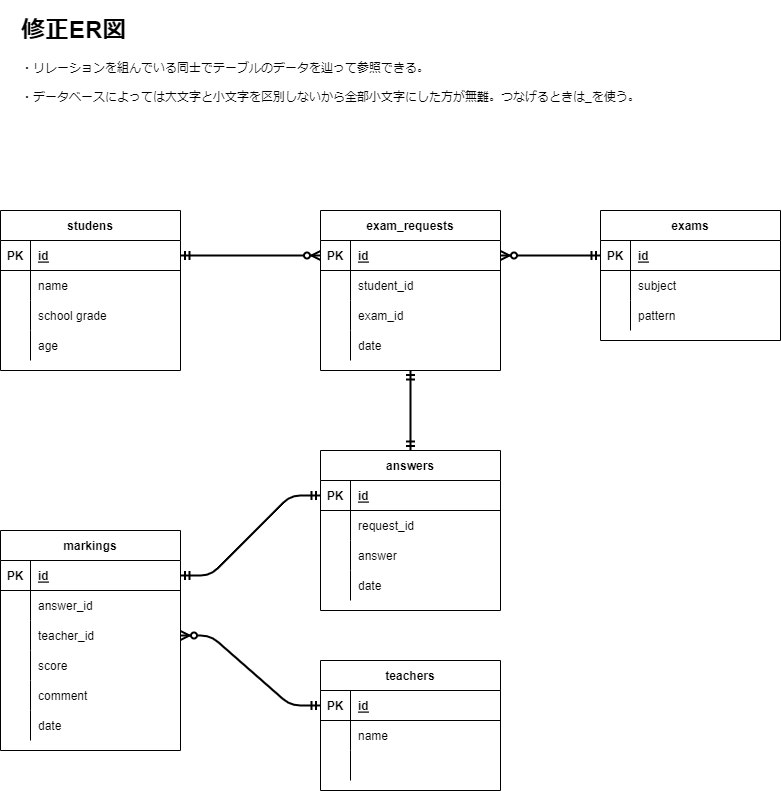

The diagram above was exported from draw.io. Its source (the exported page's mxGraphModel, read from the mxfile embedded in the PNG):
<mxGraphModel dx="623" dy="790" grid="1" gridSize="10" guides="1" tooltips="1" connect="1" arrows="1" fold="1" page="1" pageScale="1" pageWidth="827" pageHeight="1169" math="0" shadow="0">
  <root>
    <mxCell id="0" />
    <mxCell id="1" parent="0" />
    <mxCell id="2" value="studens" style="shape=table;startSize=30;container=1;collapsible=1;childLayout=tableLayout;fixedRows=1;rowLines=0;fontStyle=1;align=center;resizeLast=1;" parent="1" vertex="1">
      <mxGeometry x="24" y="280" width="180" height="160" as="geometry" />
    </mxCell>
    <mxCell id="3" value="" style="shape=partialRectangle;collapsible=0;dropTarget=0;pointerEvents=0;fillColor=none;top=0;left=0;bottom=1;right=0;points=[[0,0.5],[1,0.5]];portConstraint=eastwest;" parent="2" vertex="1">
      <mxGeometry y="30" width="180" height="30" as="geometry" />
    </mxCell>
    <mxCell id="4" value="PK" style="shape=partialRectangle;connectable=0;fillColor=none;top=0;left=0;bottom=0;right=0;fontStyle=1;overflow=hidden;" parent="3" vertex="1">
      <mxGeometry width="30" height="30" as="geometry">
        <mxRectangle width="30" height="30" as="alternateBounds" />
      </mxGeometry>
    </mxCell>
    <mxCell id="5" value="id" style="shape=partialRectangle;connectable=0;fillColor=none;top=0;left=0;bottom=0;right=0;align=left;spacingLeft=6;fontStyle=5;overflow=hidden;" parent="3" vertex="1">
      <mxGeometry x="30" width="150" height="30" as="geometry">
        <mxRectangle width="150" height="30" as="alternateBounds" />
      </mxGeometry>
    </mxCell>
    <mxCell id="6" value="" style="shape=partialRectangle;collapsible=0;dropTarget=0;pointerEvents=0;fillColor=none;top=0;left=0;bottom=0;right=0;points=[[0,0.5],[1,0.5]];portConstraint=eastwest;" parent="2" vertex="1">
      <mxGeometry y="60" width="180" height="30" as="geometry" />
    </mxCell>
    <mxCell id="7" value="" style="shape=partialRectangle;connectable=0;fillColor=none;top=0;left=0;bottom=0;right=0;editable=1;overflow=hidden;" parent="6" vertex="1">
      <mxGeometry width="30" height="30" as="geometry">
        <mxRectangle width="30" height="30" as="alternateBounds" />
      </mxGeometry>
    </mxCell>
    <mxCell id="8" value="name" style="shape=partialRectangle;connectable=0;fillColor=none;top=0;left=0;bottom=0;right=0;align=left;spacingLeft=6;overflow=hidden;" parent="6" vertex="1">
      <mxGeometry x="30" width="150" height="30" as="geometry">
        <mxRectangle width="150" height="30" as="alternateBounds" />
      </mxGeometry>
    </mxCell>
    <mxCell id="9" value="" style="shape=partialRectangle;collapsible=0;dropTarget=0;pointerEvents=0;fillColor=none;top=0;left=0;bottom=0;right=0;points=[[0,0.5],[1,0.5]];portConstraint=eastwest;" parent="2" vertex="1">
      <mxGeometry y="90" width="180" height="30" as="geometry" />
    </mxCell>
    <mxCell id="10" value="" style="shape=partialRectangle;connectable=0;fillColor=none;top=0;left=0;bottom=0;right=0;editable=1;overflow=hidden;" parent="9" vertex="1">
      <mxGeometry width="30" height="30" as="geometry">
        <mxRectangle width="30" height="30" as="alternateBounds" />
      </mxGeometry>
    </mxCell>
    <mxCell id="11" value="school grade" style="shape=partialRectangle;connectable=0;fillColor=none;top=0;left=0;bottom=0;right=0;align=left;spacingLeft=6;overflow=hidden;" parent="9" vertex="1">
      <mxGeometry x="30" width="150" height="30" as="geometry">
        <mxRectangle width="150" height="30" as="alternateBounds" />
      </mxGeometry>
    </mxCell>
    <mxCell id="12" value="" style="shape=partialRectangle;collapsible=0;dropTarget=0;pointerEvents=0;fillColor=none;top=0;left=0;bottom=0;right=0;points=[[0,0.5],[1,0.5]];portConstraint=eastwest;" parent="2" vertex="1">
      <mxGeometry y="120" width="180" height="30" as="geometry" />
    </mxCell>
    <mxCell id="13" value="" style="shape=partialRectangle;connectable=0;fillColor=none;top=0;left=0;bottom=0;right=0;editable=1;overflow=hidden;" parent="12" vertex="1">
      <mxGeometry width="30" height="30" as="geometry">
        <mxRectangle width="30" height="30" as="alternateBounds" />
      </mxGeometry>
    </mxCell>
    <mxCell id="14" value="age" style="shape=partialRectangle;connectable=0;fillColor=none;top=0;left=0;bottom=0;right=0;align=left;spacingLeft=6;overflow=hidden;" parent="12" vertex="1">
      <mxGeometry x="30" width="150" height="30" as="geometry">
        <mxRectangle width="150" height="30" as="alternateBounds" />
      </mxGeometry>
    </mxCell>
    <mxCell id="15" value="teachers" style="shape=table;startSize=30;container=1;collapsible=1;childLayout=tableLayout;fixedRows=1;rowLines=0;fontStyle=1;align=center;resizeLast=1;" parent="1" vertex="1">
      <mxGeometry x="344" y="730" width="180" height="130" as="geometry" />
    </mxCell>
    <mxCell id="16" value="" style="shape=partialRectangle;collapsible=0;dropTarget=0;pointerEvents=0;fillColor=none;top=0;left=0;bottom=1;right=0;points=[[0,0.5],[1,0.5]];portConstraint=eastwest;" parent="15" vertex="1">
      <mxGeometry y="30" width="180" height="30" as="geometry" />
    </mxCell>
    <mxCell id="17" value="PK" style="shape=partialRectangle;connectable=0;fillColor=none;top=0;left=0;bottom=0;right=0;fontStyle=1;overflow=hidden;" parent="16" vertex="1">
      <mxGeometry width="30" height="30" as="geometry">
        <mxRectangle width="30" height="30" as="alternateBounds" />
      </mxGeometry>
    </mxCell>
    <mxCell id="18" value="id" style="shape=partialRectangle;connectable=0;fillColor=none;top=0;left=0;bottom=0;right=0;align=left;spacingLeft=6;fontStyle=5;overflow=hidden;" parent="16" vertex="1">
      <mxGeometry x="30" width="150" height="30" as="geometry">
        <mxRectangle width="150" height="30" as="alternateBounds" />
      </mxGeometry>
    </mxCell>
    <mxCell id="19" value="" style="shape=partialRectangle;collapsible=0;dropTarget=0;pointerEvents=0;fillColor=none;top=0;left=0;bottom=0;right=0;points=[[0,0.5],[1,0.5]];portConstraint=eastwest;" parent="15" vertex="1">
      <mxGeometry y="60" width="180" height="30" as="geometry" />
    </mxCell>
    <mxCell id="20" value="" style="shape=partialRectangle;connectable=0;fillColor=none;top=0;left=0;bottom=0;right=0;editable=1;overflow=hidden;" parent="19" vertex="1">
      <mxGeometry width="30" height="30" as="geometry">
        <mxRectangle width="30" height="30" as="alternateBounds" />
      </mxGeometry>
    </mxCell>
    <mxCell id="21" value="name" style="shape=partialRectangle;connectable=0;fillColor=none;top=0;left=0;bottom=0;right=0;align=left;spacingLeft=6;overflow=hidden;" parent="19" vertex="1">
      <mxGeometry x="30" width="150" height="30" as="geometry">
        <mxRectangle width="150" height="30" as="alternateBounds" />
      </mxGeometry>
    </mxCell>
    <mxCell id="22" value="" style="shape=partialRectangle;collapsible=0;dropTarget=0;pointerEvents=0;fillColor=none;top=0;left=0;bottom=0;right=0;points=[[0,0.5],[1,0.5]];portConstraint=eastwest;" parent="15" vertex="1">
      <mxGeometry y="90" width="180" height="30" as="geometry" />
    </mxCell>
    <mxCell id="23" value="" style="shape=partialRectangle;connectable=0;fillColor=none;top=0;left=0;bottom=0;right=0;editable=1;overflow=hidden;" parent="22" vertex="1">
      <mxGeometry width="30" height="30" as="geometry">
        <mxRectangle width="30" height="30" as="alternateBounds" />
      </mxGeometry>
    </mxCell>
    <mxCell id="24" value="" style="shape=partialRectangle;connectable=0;fillColor=none;top=0;left=0;bottom=0;right=0;align=left;spacingLeft=6;overflow=hidden;" parent="22" vertex="1">
      <mxGeometry x="30" width="150" height="30" as="geometry">
        <mxRectangle width="150" height="30" as="alternateBounds" />
      </mxGeometry>
    </mxCell>
    <mxCell id="28" value="exams" style="shape=table;startSize=30;container=1;collapsible=1;childLayout=tableLayout;fixedRows=1;rowLines=0;fontStyle=1;align=center;resizeLast=1;" parent="1" vertex="1">
      <mxGeometry x="624" y="280" width="180" height="130" as="geometry" />
    </mxCell>
    <mxCell id="29" value="" style="shape=partialRectangle;collapsible=0;dropTarget=0;pointerEvents=0;fillColor=none;top=0;left=0;bottom=1;right=0;points=[[0,0.5],[1,0.5]];portConstraint=eastwest;" parent="28" vertex="1">
      <mxGeometry y="30" width="180" height="30" as="geometry" />
    </mxCell>
    <mxCell id="30" value="PK" style="shape=partialRectangle;connectable=0;fillColor=none;top=0;left=0;bottom=0;right=0;fontStyle=1;overflow=hidden;" parent="29" vertex="1">
      <mxGeometry width="30" height="30" as="geometry">
        <mxRectangle width="30" height="30" as="alternateBounds" />
      </mxGeometry>
    </mxCell>
    <mxCell id="31" value="id" style="shape=partialRectangle;connectable=0;fillColor=none;top=0;left=0;bottom=0;right=0;align=left;spacingLeft=6;fontStyle=5;overflow=hidden;" parent="29" vertex="1">
      <mxGeometry x="30" width="150" height="30" as="geometry">
        <mxRectangle width="150" height="30" as="alternateBounds" />
      </mxGeometry>
    </mxCell>
    <mxCell id="35" value="" style="shape=partialRectangle;collapsible=0;dropTarget=0;pointerEvents=0;fillColor=none;top=0;left=0;bottom=0;right=0;points=[[0,0.5],[1,0.5]];portConstraint=eastwest;" parent="28" vertex="1">
      <mxGeometry y="60" width="180" height="30" as="geometry" />
    </mxCell>
    <mxCell id="36" value="" style="shape=partialRectangle;connectable=0;fillColor=none;top=0;left=0;bottom=0;right=0;editable=1;overflow=hidden;" parent="35" vertex="1">
      <mxGeometry width="30" height="30" as="geometry">
        <mxRectangle width="30" height="30" as="alternateBounds" />
      </mxGeometry>
    </mxCell>
    <mxCell id="37" value="subject" style="shape=partialRectangle;connectable=0;fillColor=none;top=0;left=0;bottom=0;right=0;align=left;spacingLeft=6;overflow=hidden;" parent="35" vertex="1">
      <mxGeometry x="30" width="150" height="30" as="geometry">
        <mxRectangle width="150" height="30" as="alternateBounds" />
      </mxGeometry>
    </mxCell>
    <mxCell id="38" value="" style="shape=partialRectangle;collapsible=0;dropTarget=0;pointerEvents=0;fillColor=none;top=0;left=0;bottom=0;right=0;points=[[0,0.5],[1,0.5]];portConstraint=eastwest;" parent="28" vertex="1">
      <mxGeometry y="90" width="180" height="30" as="geometry" />
    </mxCell>
    <mxCell id="39" value="" style="shape=partialRectangle;connectable=0;fillColor=none;top=0;left=0;bottom=0;right=0;editable=1;overflow=hidden;" parent="38" vertex="1">
      <mxGeometry width="30" height="30" as="geometry">
        <mxRectangle width="30" height="30" as="alternateBounds" />
      </mxGeometry>
    </mxCell>
    <mxCell id="40" value="pattern" style="shape=partialRectangle;connectable=0;fillColor=none;top=0;left=0;bottom=0;right=0;align=left;spacingLeft=6;overflow=hidden;" parent="38" vertex="1">
      <mxGeometry x="30" width="150" height="30" as="geometry">
        <mxRectangle width="150" height="30" as="alternateBounds" />
      </mxGeometry>
    </mxCell>
    <mxCell id="44" value="answers" style="shape=table;startSize=30;container=1;collapsible=1;childLayout=tableLayout;fixedRows=1;rowLines=0;fontStyle=1;align=center;resizeLast=1;" parent="1" vertex="1">
      <mxGeometry x="344" y="520" width="180" height="160" as="geometry" />
    </mxCell>
    <mxCell id="45" value="" style="shape=partialRectangle;collapsible=0;dropTarget=0;pointerEvents=0;fillColor=none;top=0;left=0;bottom=1;right=0;points=[[0,0.5],[1,0.5]];portConstraint=eastwest;" parent="44" vertex="1">
      <mxGeometry y="30" width="180" height="30" as="geometry" />
    </mxCell>
    <mxCell id="46" value="PK" style="shape=partialRectangle;connectable=0;fillColor=none;top=0;left=0;bottom=0;right=0;fontStyle=1;overflow=hidden;" parent="45" vertex="1">
      <mxGeometry width="30" height="30" as="geometry">
        <mxRectangle width="30" height="30" as="alternateBounds" />
      </mxGeometry>
    </mxCell>
    <mxCell id="47" value="id" style="shape=partialRectangle;connectable=0;fillColor=none;top=0;left=0;bottom=0;right=0;align=left;spacingLeft=6;fontStyle=5;overflow=hidden;" parent="45" vertex="1">
      <mxGeometry x="30" width="150" height="30" as="geometry">
        <mxRectangle width="150" height="30" as="alternateBounds" />
      </mxGeometry>
    </mxCell>
    <mxCell id="48" value="" style="shape=partialRectangle;collapsible=0;dropTarget=0;pointerEvents=0;fillColor=none;top=0;left=0;bottom=0;right=0;points=[[0,0.5],[1,0.5]];portConstraint=eastwest;" parent="44" vertex="1">
      <mxGeometry y="60" width="180" height="30" as="geometry" />
    </mxCell>
    <mxCell id="49" value="" style="shape=partialRectangle;connectable=0;fillColor=none;top=0;left=0;bottom=0;right=0;editable=1;overflow=hidden;" parent="48" vertex="1">
      <mxGeometry width="30" height="30" as="geometry">
        <mxRectangle width="30" height="30" as="alternateBounds" />
      </mxGeometry>
    </mxCell>
    <mxCell id="50" value="request_id" style="shape=partialRectangle;connectable=0;fillColor=none;top=0;left=0;bottom=0;right=0;align=left;spacingLeft=6;overflow=hidden;" parent="48" vertex="1">
      <mxGeometry x="30" width="150" height="30" as="geometry">
        <mxRectangle width="150" height="30" as="alternateBounds" />
      </mxGeometry>
    </mxCell>
    <mxCell id="249" value="" style="shape=partialRectangle;collapsible=0;dropTarget=0;pointerEvents=0;fillColor=none;top=0;left=0;bottom=0;right=0;points=[[0,0.5],[1,0.5]];portConstraint=eastwest;" parent="44" vertex="1">
      <mxGeometry y="90" width="180" height="30" as="geometry" />
    </mxCell>
    <mxCell id="250" value="" style="shape=partialRectangle;connectable=0;fillColor=none;top=0;left=0;bottom=0;right=0;editable=1;overflow=hidden;" parent="249" vertex="1">
      <mxGeometry width="30" height="30" as="geometry">
        <mxRectangle width="30" height="30" as="alternateBounds" />
      </mxGeometry>
    </mxCell>
    <mxCell id="251" value="answer" style="shape=partialRectangle;connectable=0;fillColor=none;top=0;left=0;bottom=0;right=0;align=left;spacingLeft=6;overflow=hidden;" parent="249" vertex="1">
      <mxGeometry x="30" width="150" height="30" as="geometry">
        <mxRectangle width="150" height="30" as="alternateBounds" />
      </mxGeometry>
    </mxCell>
    <mxCell id="126" value="" style="shape=partialRectangle;collapsible=0;dropTarget=0;pointerEvents=0;fillColor=none;top=0;left=0;bottom=0;right=0;points=[[0,0.5],[1,0.5]];portConstraint=eastwest;" parent="44" vertex="1">
      <mxGeometry y="120" width="180" height="30" as="geometry" />
    </mxCell>
    <mxCell id="127" value="" style="shape=partialRectangle;connectable=0;fillColor=none;top=0;left=0;bottom=0;right=0;editable=1;overflow=hidden;" parent="126" vertex="1">
      <mxGeometry width="30" height="30" as="geometry">
        <mxRectangle width="30" height="30" as="alternateBounds" />
      </mxGeometry>
    </mxCell>
    <mxCell id="128" value="date" style="shape=partialRectangle;connectable=0;fillColor=none;top=0;left=0;bottom=0;right=0;align=left;spacingLeft=6;overflow=hidden;" parent="126" vertex="1">
      <mxGeometry x="30" width="150" height="30" as="geometry">
        <mxRectangle width="150" height="30" as="alternateBounds" />
      </mxGeometry>
    </mxCell>
    <mxCell id="69" value="exam_requests" style="shape=table;startSize=30;container=1;collapsible=1;childLayout=tableLayout;fixedRows=1;rowLines=0;fontStyle=1;align=center;resizeLast=1;" parent="1" vertex="1">
      <mxGeometry x="344" y="280" width="180" height="160" as="geometry" />
    </mxCell>
    <mxCell id="70" value="" style="shape=partialRectangle;collapsible=0;dropTarget=0;pointerEvents=0;fillColor=none;top=0;left=0;bottom=1;right=0;points=[[0,0.5],[1,0.5]];portConstraint=eastwest;" parent="69" vertex="1">
      <mxGeometry y="30" width="180" height="30" as="geometry" />
    </mxCell>
    <mxCell id="71" value="PK" style="shape=partialRectangle;connectable=0;fillColor=none;top=0;left=0;bottom=0;right=0;fontStyle=1;overflow=hidden;" parent="70" vertex="1">
      <mxGeometry width="30" height="30" as="geometry">
        <mxRectangle width="30" height="30" as="alternateBounds" />
      </mxGeometry>
    </mxCell>
    <mxCell id="72" value="id" style="shape=partialRectangle;connectable=0;fillColor=none;top=0;left=0;bottom=0;right=0;align=left;spacingLeft=6;fontStyle=5;overflow=hidden;" parent="70" vertex="1">
      <mxGeometry x="30" width="150" height="30" as="geometry">
        <mxRectangle width="150" height="30" as="alternateBounds" />
      </mxGeometry>
    </mxCell>
    <mxCell id="73" value="" style="shape=partialRectangle;collapsible=0;dropTarget=0;pointerEvents=0;fillColor=none;top=0;left=0;bottom=0;right=0;points=[[0,0.5],[1,0.5]];portConstraint=eastwest;" parent="69" vertex="1">
      <mxGeometry y="60" width="180" height="30" as="geometry" />
    </mxCell>
    <mxCell id="74" value="" style="shape=partialRectangle;connectable=0;fillColor=none;top=0;left=0;bottom=0;right=0;editable=1;overflow=hidden;" parent="73" vertex="1">
      <mxGeometry width="30" height="30" as="geometry">
        <mxRectangle width="30" height="30" as="alternateBounds" />
      </mxGeometry>
    </mxCell>
    <mxCell id="75" value="student_id" style="shape=partialRectangle;connectable=0;fillColor=none;top=0;left=0;bottom=0;right=0;align=left;spacingLeft=6;overflow=hidden;" parent="73" vertex="1">
      <mxGeometry x="30" width="150" height="30" as="geometry">
        <mxRectangle width="150" height="30" as="alternateBounds" />
      </mxGeometry>
    </mxCell>
    <mxCell id="76" value="" style="shape=partialRectangle;collapsible=0;dropTarget=0;pointerEvents=0;fillColor=none;top=0;left=0;bottom=0;right=0;points=[[0,0.5],[1,0.5]];portConstraint=eastwest;" parent="69" vertex="1">
      <mxGeometry y="90" width="180" height="30" as="geometry" />
    </mxCell>
    <mxCell id="77" value="" style="shape=partialRectangle;connectable=0;fillColor=none;top=0;left=0;bottom=0;right=0;editable=1;overflow=hidden;" parent="76" vertex="1">
      <mxGeometry width="30" height="30" as="geometry">
        <mxRectangle width="30" height="30" as="alternateBounds" />
      </mxGeometry>
    </mxCell>
    <mxCell id="78" value="exam_id" style="shape=partialRectangle;connectable=0;fillColor=none;top=0;left=0;bottom=0;right=0;align=left;spacingLeft=6;overflow=hidden;" parent="76" vertex="1">
      <mxGeometry x="30" width="150" height="30" as="geometry">
        <mxRectangle width="150" height="30" as="alternateBounds" />
      </mxGeometry>
    </mxCell>
    <mxCell id="79" value="" style="shape=partialRectangle;collapsible=0;dropTarget=0;pointerEvents=0;fillColor=none;top=0;left=0;bottom=0;right=0;points=[[0,0.5],[1,0.5]];portConstraint=eastwest;" parent="69" vertex="1">
      <mxGeometry y="120" width="180" height="30" as="geometry" />
    </mxCell>
    <mxCell id="80" value="" style="shape=partialRectangle;connectable=0;fillColor=none;top=0;left=0;bottom=0;right=0;editable=1;overflow=hidden;" parent="79" vertex="1">
      <mxGeometry width="30" height="30" as="geometry">
        <mxRectangle width="30" height="30" as="alternateBounds" />
      </mxGeometry>
    </mxCell>
    <mxCell id="81" value="date" style="shape=partialRectangle;connectable=0;fillColor=none;top=0;left=0;bottom=0;right=0;align=left;spacingLeft=6;overflow=hidden;" parent="79" vertex="1">
      <mxGeometry x="30" width="150" height="30" as="geometry">
        <mxRectangle width="150" height="30" as="alternateBounds" />
      </mxGeometry>
    </mxCell>
    <mxCell id="82" value="" style="edgeStyle=entityRelationEdgeStyle;fontSize=12;html=1;endArrow=ERzeroToMany;startArrow=ERmandOne;strokeWidth=2;exitX=1;exitY=0.5;exitDx=0;exitDy=0;entryX=0;entryY=0.5;entryDx=0;entryDy=0;" parent="1" source="3" target="70" edge="1">
      <mxGeometry width="100" height="100" relative="1" as="geometry">
        <mxPoint x="364" y="450" as="sourcePoint" />
        <mxPoint x="464" y="350" as="targetPoint" />
      </mxGeometry>
    </mxCell>
    <mxCell id="85" value="" style="fontSize=12;html=1;endArrow=ERmandOne;startArrow=ERmandOne;strokeWidth=2;entryX=0.5;entryY=1;entryDx=0;entryDy=0;exitX=0.5;exitY=0;exitDx=0;exitDy=0;" parent="1" source="44" target="69" edge="1">
      <mxGeometry width="100" height="100" relative="1" as="geometry">
        <mxPoint x="364" y="650" as="sourcePoint" />
        <mxPoint x="464" y="550" as="targetPoint" />
      </mxGeometry>
    </mxCell>
    <mxCell id="92" value="" style="fontSize=12;html=1;endArrow=ERzeroToMany;startArrow=ERmandOne;strokeWidth=2;entryX=1;entryY=0.5;entryDx=0;entryDy=0;edgeStyle=entityRelationEdgeStyle;exitX=0;exitY=0.5;exitDx=0;exitDy=0;" parent="1" source="16" target="101" edge="1">
      <mxGeometry width="100" height="100" relative="1" as="geometry">
        <mxPoint x="364" y="650" as="sourcePoint" />
        <mxPoint x="464" y="550" as="targetPoint" />
      </mxGeometry>
    </mxCell>
    <mxCell id="94" value="markings" style="shape=table;startSize=30;container=1;collapsible=1;childLayout=tableLayout;fixedRows=1;rowLines=0;fontStyle=1;align=center;resizeLast=1;" parent="1" vertex="1">
      <mxGeometry x="24" y="600" width="180" height="220" as="geometry" />
    </mxCell>
    <mxCell id="95" value="" style="shape=partialRectangle;collapsible=0;dropTarget=0;pointerEvents=0;fillColor=none;top=0;left=0;bottom=1;right=0;points=[[0,0.5],[1,0.5]];portConstraint=eastwest;" parent="94" vertex="1">
      <mxGeometry y="30" width="180" height="30" as="geometry" />
    </mxCell>
    <mxCell id="96" value="PK" style="shape=partialRectangle;connectable=0;fillColor=none;top=0;left=0;bottom=0;right=0;fontStyle=1;overflow=hidden;" parent="95" vertex="1">
      <mxGeometry width="30" height="30" as="geometry">
        <mxRectangle width="30" height="30" as="alternateBounds" />
      </mxGeometry>
    </mxCell>
    <mxCell id="97" value="id" style="shape=partialRectangle;connectable=0;fillColor=none;top=0;left=0;bottom=0;right=0;align=left;spacingLeft=6;fontStyle=5;overflow=hidden;" parent="95" vertex="1">
      <mxGeometry x="30" width="150" height="30" as="geometry">
        <mxRectangle width="150" height="30" as="alternateBounds" />
      </mxGeometry>
    </mxCell>
    <mxCell id="98" value="" style="shape=partialRectangle;collapsible=0;dropTarget=0;pointerEvents=0;fillColor=none;top=0;left=0;bottom=0;right=0;points=[[0,0.5],[1,0.5]];portConstraint=eastwest;" parent="94" vertex="1">
      <mxGeometry y="60" width="180" height="30" as="geometry" />
    </mxCell>
    <mxCell id="99" value="" style="shape=partialRectangle;connectable=0;fillColor=none;top=0;left=0;bottom=0;right=0;editable=1;overflow=hidden;" parent="98" vertex="1">
      <mxGeometry width="30" height="30" as="geometry">
        <mxRectangle width="30" height="30" as="alternateBounds" />
      </mxGeometry>
    </mxCell>
    <mxCell id="100" value="answer_id" style="shape=partialRectangle;connectable=0;fillColor=none;top=0;left=0;bottom=0;right=0;align=left;spacingLeft=6;overflow=hidden;" parent="98" vertex="1">
      <mxGeometry x="30" width="150" height="30" as="geometry">
        <mxRectangle width="150" height="30" as="alternateBounds" />
      </mxGeometry>
    </mxCell>
    <mxCell id="101" value="" style="shape=partialRectangle;collapsible=0;dropTarget=0;pointerEvents=0;fillColor=none;top=0;left=0;bottom=0;right=0;points=[[0,0.5],[1,0.5]];portConstraint=eastwest;" parent="94" vertex="1">
      <mxGeometry y="90" width="180" height="30" as="geometry" />
    </mxCell>
    <mxCell id="102" value="" style="shape=partialRectangle;connectable=0;fillColor=none;top=0;left=0;bottom=0;right=0;editable=1;overflow=hidden;" parent="101" vertex="1">
      <mxGeometry width="30" height="30" as="geometry">
        <mxRectangle width="30" height="30" as="alternateBounds" />
      </mxGeometry>
    </mxCell>
    <mxCell id="103" value="teacher_id" style="shape=partialRectangle;connectable=0;fillColor=none;top=0;left=0;bottom=0;right=0;align=left;spacingLeft=6;overflow=hidden;" parent="101" vertex="1">
      <mxGeometry x="30" width="150" height="30" as="geometry">
        <mxRectangle width="150" height="30" as="alternateBounds" />
      </mxGeometry>
    </mxCell>
    <mxCell id="107" value="" style="shape=partialRectangle;collapsible=0;dropTarget=0;pointerEvents=0;fillColor=none;top=0;left=0;bottom=0;right=0;points=[[0,0.5],[1,0.5]];portConstraint=eastwest;" parent="94" vertex="1">
      <mxGeometry y="120" width="180" height="30" as="geometry" />
    </mxCell>
    <mxCell id="108" value="" style="shape=partialRectangle;connectable=0;fillColor=none;top=0;left=0;bottom=0;right=0;editable=1;overflow=hidden;" parent="107" vertex="1">
      <mxGeometry width="30" height="30" as="geometry">
        <mxRectangle width="30" height="30" as="alternateBounds" />
      </mxGeometry>
    </mxCell>
    <mxCell id="109" value="score" style="shape=partialRectangle;connectable=0;fillColor=none;top=0;left=0;bottom=0;right=0;align=left;spacingLeft=6;overflow=hidden;" parent="107" vertex="1">
      <mxGeometry x="30" width="150" height="30" as="geometry">
        <mxRectangle width="150" height="30" as="alternateBounds" />
      </mxGeometry>
    </mxCell>
    <mxCell id="122" value="" style="shape=partialRectangle;collapsible=0;dropTarget=0;pointerEvents=0;fillColor=none;top=0;left=0;bottom=0;right=0;points=[[0,0.5],[1,0.5]];portConstraint=eastwest;" parent="94" vertex="1">
      <mxGeometry y="150" width="180" height="30" as="geometry" />
    </mxCell>
    <mxCell id="123" value="" style="shape=partialRectangle;connectable=0;fillColor=none;top=0;left=0;bottom=0;right=0;editable=1;overflow=hidden;" parent="122" vertex="1">
      <mxGeometry width="30" height="30" as="geometry">
        <mxRectangle width="30" height="30" as="alternateBounds" />
      </mxGeometry>
    </mxCell>
    <mxCell id="124" value="comment" style="shape=partialRectangle;connectable=0;fillColor=none;top=0;left=0;bottom=0;right=0;align=left;spacingLeft=6;overflow=hidden;" parent="122" vertex="1">
      <mxGeometry x="30" width="150" height="30" as="geometry">
        <mxRectangle width="150" height="30" as="alternateBounds" />
      </mxGeometry>
    </mxCell>
    <mxCell id="104" value="" style="shape=partialRectangle;collapsible=0;dropTarget=0;pointerEvents=0;fillColor=none;top=0;left=0;bottom=0;right=0;points=[[0,0.5],[1,0.5]];portConstraint=eastwest;" parent="94" vertex="1">
      <mxGeometry y="180" width="180" height="30" as="geometry" />
    </mxCell>
    <mxCell id="105" value="" style="shape=partialRectangle;connectable=0;fillColor=none;top=0;left=0;bottom=0;right=0;editable=1;overflow=hidden;" parent="104" vertex="1">
      <mxGeometry width="30" height="30" as="geometry">
        <mxRectangle width="30" height="30" as="alternateBounds" />
      </mxGeometry>
    </mxCell>
    <mxCell id="106" value="date" style="shape=partialRectangle;connectable=0;fillColor=none;top=0;left=0;bottom=0;right=0;align=left;spacingLeft=6;overflow=hidden;" parent="104" vertex="1">
      <mxGeometry x="30" width="150" height="30" as="geometry">
        <mxRectangle width="150" height="30" as="alternateBounds" />
      </mxGeometry>
    </mxCell>
    <mxCell id="119" value="" style="edgeStyle=entityRelationEdgeStyle;fontSize=12;html=1;endArrow=ERzeroToMany;startArrow=ERmandOne;strokeWidth=2;exitX=0;exitY=0.5;exitDx=0;exitDy=0;entryX=1;entryY=0.5;entryDx=0;entryDy=0;" parent="1" source="29" target="70" edge="1">
      <mxGeometry width="100" height="100" relative="1" as="geometry">
        <mxPoint x="634" y="515" as="sourcePoint" />
        <mxPoint x="534" y="595" as="targetPoint" />
      </mxGeometry>
    </mxCell>
    <mxCell id="121" value="" style="edgeStyle=entityRelationEdgeStyle;fontSize=12;html=1;endArrow=ERmandOne;startArrow=ERmandOne;strokeWidth=2;exitX=1;exitY=0.5;exitDx=0;exitDy=0;entryX=0;entryY=0.5;entryDx=0;entryDy=0;" parent="1" source="95" target="45" edge="1">
      <mxGeometry width="100" height="100" relative="1" as="geometry">
        <mxPoint x="364" y="650" as="sourcePoint" />
        <mxPoint x="464" y="550" as="targetPoint" />
      </mxGeometry>
    </mxCell>
    <mxCell id="125" value="&lt;h1&gt;修正ER図&lt;/h1&gt;&lt;div&gt;・リレーションを組んでいる同士でテーブルのデータを辿って参照できる。&lt;/div&gt;&lt;span&gt;&lt;br&gt;・データベースによっては大文字と小文字を区別しないから全部小文字にした方が無難。つなげるときは_を使う。&lt;br&gt;&lt;/span&gt;&lt;p&gt;&lt;/p&gt;" style="text;html=1;strokeColor=none;fillColor=none;spacing=5;spacingTop=-20;whiteSpace=wrap;overflow=hidden;rounded=0;align=left;" parent="1" vertex="1">
      <mxGeometry x="40" y="80" width="640" height="140" as="geometry" />
    </mxCell>
  </root>
</mxGraphModel>